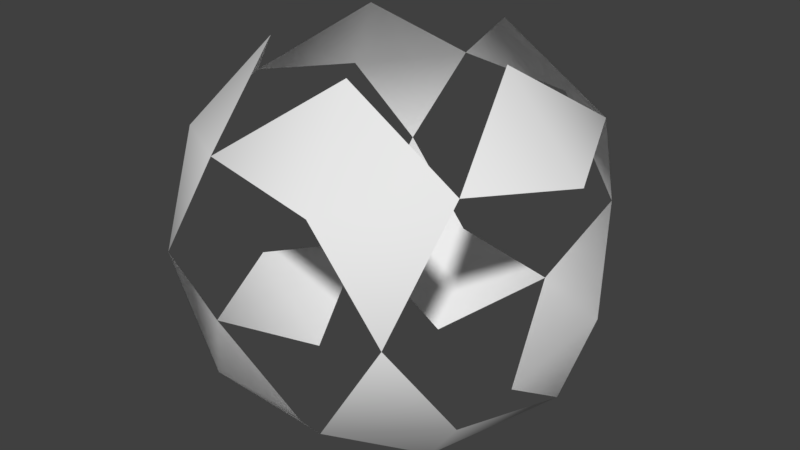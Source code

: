 # Source: bounding-radius.blend  (saved by Blender 2.78.0; exported with 4.5.12 LTS)
import bpy
from mathutils import Matrix  # noqa: F401  (used for matrix-valued properties, if any)

bpy.ops.wm.read_factory_settings(use_empty=True)
scene = bpy.context.scene
scene.name = 'Scene'

# ---- collections
col_collection_1 = bpy.data.collections.new('Collection 1'); scene.collection.children.link(col_collection_1)

# ---- world
world_world = bpy.data.worlds.new('World'); scene.world = world_world
world_world.color = (0.05088, 0.05088, 0.05088)
world_world.use_sun_shadow = False
world_world.sun_shadow_jitter_overblur = 0.0
world_world.cycles.sampling_method = 'MANUAL'

# ---- meshes
me_bounding_radius = bpy.data.meshes.new('bounding-radius')
me_bounding_radius.from_pydata([(0.7236, -0.5257, -0.4472), (-0.2764, -0.8506, -0.4472), (-0.8944, 0.0, -0.4472), (-0.2764, 0.8506, -0.4472), (0.7236, 0.5257, -0.4472), (0.2764, -0.8506, 0.4472), (-0.7236, -0.5257, 0.4472), (-0.7236, 0.5257, 0.4472), (0.2764, 0.8506, 0.4472), (0.8944, 0.0, 0.4472), (-0.1625, -0.5, -0.8507), (0.4253, -0.309, -0.8507), (0.2629, -0.809, -0.5257), (0.8506, 0.0, -0.5257), (0.4253, 0.309, -0.8507), (-0.5257, 0.0, -0.8507), (-0.6882, -0.5, -0.5257), (-0.1625, 0.5, -0.8507), (-0.6882, 0.5, -0.5257), (0.2629, 0.809, -0.5257), (0.5878, -0.809, 0.0), (-0.5878, -0.809, 0.0), (-0.5878, 0.809, 0.0), (0.5878, 0.809, 0.0), (0.6882, -0.5, 0.5257), (-0.2629, -0.809, 0.5257), (-0.8506, 0.0, 0.5257), (-0.2629, 0.809, 0.5257), (0.6882, 0.5, 0.5257), (0.1625, -0.5, 0.8507), (0.5257, 0.0, 0.8507), (-0.4253, -0.309, 0.8507), (-0.4253, 0.309, 0.8507), (0.1625, 0.5, 0.8507)], [], [(0, 11, 13), (3, 18, 22), (4, 19, 23), (5, 24, 29), (6, 25, 31), (7, 26, 32), (8, 27, 33), (9, 28, 30), (28, 8, 33), (27, 7, 32), (26, 6, 31), (25, 5, 29), (24, 9, 30), (23, 8, 28), (22, 7, 27), (21, 25, 6), (20, 24, 5), (16, 1, 21), (12, 0, 20), (14, 19, 4), (17, 3, 19), (17, 18, 3), (15, 2, 18), (15, 16, 2), (10, 1, 16), (13, 14, 4), (10, 12, 1), (11, 0, 12)])
me_bounding_radius.polygons.foreach_set('use_smooth', [True] * 28)
me_bounding_radius.use_remesh_preserve_volume = False
me_bounding_radius.use_remesh_preserve_attributes = False
me_bounding_radius.use_mirror_vertex_groups = False
me_bounding_radius.update()

# ---- objects
ob_bounding_radius = bpy.data.objects.new('bounding-radius', me_bounding_radius)

# ---- transforms, parenting, visibility, modifiers, constraints
ob_bounding_radius.location = (0.0, 0.0, 0.0)
ob_bounding_radius.lineart.crease_threshold = 0.0

# ---- collection membership
col_collection_1.objects.link(ob_bounding_radius)

# ---- scene / render settings (as saved in the file)
scene.frame_start = 1; scene.frame_end = 250; scene.frame_set(1)
scene.render.engine = 'BLENDER_EEVEE_NEXT'
scene.render.resolution_percentage = 50
scene.render.dither_intensity = 0.0
scene.cycles.use_denoising = False
scene.cycles.samples = 128
scene.cycles.sampling_pattern = 'TABULATED_SOBOL'
scene.cycles.light_sampling_threshold = 0.0
scene.cycles.use_adaptive_sampling = False
scene.cycles.use_light_tree = False
scene.cycles.blur_glossy = 0.0
scene.cycles.sample_clamp_indirect = 0.0
scene.view_settings.view_transform = 'Standard'
bpy.context.view_layer.update()

# ---- added for rendering (the .blend has no active camera and no usable light): camera, sun
cam_auto = bpy.data.cameras.new('AutoCamera')
cam_auto.lens = 50.0
cam_auto.sensor_width = 36.0
cam_auto.clip_end = 1000.0
ob_auto_camera = bpy.data.objects.new('AutoCamera', cam_auto)
scene.collection.objects.link(ob_auto_camera)
ob_auto_camera.location = (2.77396, -3.32875, 2.21916)
ob_auto_camera.rotation_euler = (1.09748, -7.21219e-08, 0.694738)
scene.camera = ob_auto_camera
light_auto_sun = bpy.data.lights.new('AutoSun', 'SUN')
light_auto_sun.energy = 3.0
light_auto_sun.angle = 0.0523599
ob_auto_sun = bpy.data.objects.new('AutoSun', light_auto_sun)
scene.collection.objects.link(ob_auto_sun)
ob_auto_sun.rotation_euler = (0.872665, 0.174533, 0.523599)
bpy.context.view_layer.update()
